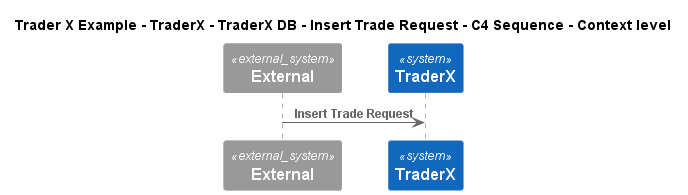

The diagram above was rendered by PlantUML. Its source (embedded in the PNG):
@startuml
!include ..\..\..\..\..\..\..\.c4s\C4_Sequence.puml
SHOW_FOOT_BOXES()

title Trader X Example - TraderX - TraderX DB - Insert Trade Request - C4 Sequence - Context level

System_Ext(C4InterFlow.SoftwareSystems.ExternalSystem, "External", "")
System(TraderXExample.SoftwareSystems.TraderX, "TraderX", "TraderX")

Rel(C4InterFlow.SoftwareSystems.ExternalSystem, TraderXExample.SoftwareSystems.TraderX, "Insert Trade Request")


@enduml